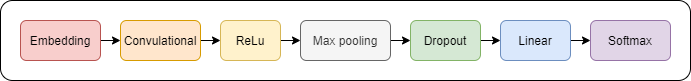

The diagram above was exported from draw.io. Its source (the exported page's mxGraphModel, read from the mxfile embedded in the PNG):
<mxGraphModel dx="782" dy="437" grid="1" gridSize="10" guides="1" tooltips="1" connect="1" arrows="1" fold="1" page="1" pageScale="1" pageWidth="850" pageHeight="1100" math="0" shadow="0">
  <root>
    <mxCell id="0" />
    <mxCell id="1" parent="0" />
    <mxCell id="MEYA-nfSC8_JDkQaU-El-19" value="" style="rounded=1;whiteSpace=wrap;html=1;" vertex="1" parent="1">
      <mxGeometry x="60" y="200" width="690" height="80" as="geometry" />
    </mxCell>
    <mxCell id="MEYA-nfSC8_JDkQaU-El-12" style="edgeStyle=orthogonalEdgeStyle;rounded=0;orthogonalLoop=1;jettySize=auto;html=1;exitX=1;exitY=0.5;exitDx=0;exitDy=0;entryX=0;entryY=0.5;entryDx=0;entryDy=0;" edge="1" parent="1" source="MEYA-nfSC8_JDkQaU-El-1" target="MEYA-nfSC8_JDkQaU-El-2">
      <mxGeometry relative="1" as="geometry" />
    </mxCell>
    <mxCell id="MEYA-nfSC8_JDkQaU-El-1" value="Embedding" style="rounded=1;whiteSpace=wrap;html=1;fillColor=#f8cecc;strokeColor=#b85450;" vertex="1" parent="1">
      <mxGeometry x="80" y="220" width="80" height="40" as="geometry" />
    </mxCell>
    <mxCell id="MEYA-nfSC8_JDkQaU-El-13" style="edgeStyle=orthogonalEdgeStyle;rounded=0;orthogonalLoop=1;jettySize=auto;html=1;exitX=1;exitY=0.5;exitDx=0;exitDy=0;entryX=0;entryY=0.5;entryDx=0;entryDy=0;" edge="1" parent="1" source="MEYA-nfSC8_JDkQaU-El-2" target="MEYA-nfSC8_JDkQaU-El-4">
      <mxGeometry relative="1" as="geometry" />
    </mxCell>
    <mxCell id="MEYA-nfSC8_JDkQaU-El-2" value="Convulational" style="rounded=1;whiteSpace=wrap;html=1;fillColor=#ffe6cc;strokeColor=#d79b00;" vertex="1" parent="1">
      <mxGeometry x="180" y="220" width="80" height="40" as="geometry" />
    </mxCell>
    <mxCell id="MEYA-nfSC8_JDkQaU-El-14" style="edgeStyle=orthogonalEdgeStyle;rounded=0;orthogonalLoop=1;jettySize=auto;html=1;exitX=1;exitY=0.5;exitDx=0;exitDy=0;entryX=0;entryY=0.5;entryDx=0;entryDy=0;" edge="1" parent="1" source="MEYA-nfSC8_JDkQaU-El-4" target="MEYA-nfSC8_JDkQaU-El-6">
      <mxGeometry relative="1" as="geometry" />
    </mxCell>
    <mxCell id="MEYA-nfSC8_JDkQaU-El-4" value="ReLu" style="rounded=1;whiteSpace=wrap;html=1;fillColor=#fff2cc;strokeColor=#d6b656;" vertex="1" parent="1">
      <mxGeometry x="280" y="220" width="60" height="40" as="geometry" />
    </mxCell>
    <mxCell id="MEYA-nfSC8_JDkQaU-El-15" style="edgeStyle=orthogonalEdgeStyle;rounded=0;orthogonalLoop=1;jettySize=auto;html=1;exitX=1;exitY=0.5;exitDx=0;exitDy=0;entryX=0;entryY=0.5;entryDx=0;entryDy=0;" edge="1" parent="1" source="MEYA-nfSC8_JDkQaU-El-6" target="MEYA-nfSC8_JDkQaU-El-7">
      <mxGeometry relative="1" as="geometry" />
    </mxCell>
    <mxCell id="MEYA-nfSC8_JDkQaU-El-6" value="Max pooling" style="rounded=1;whiteSpace=wrap;html=1;fillColor=#f5f5f5;strokeColor=#666666;fontColor=#333333;" vertex="1" parent="1">
      <mxGeometry x="360" y="220" width="90" height="40" as="geometry" />
    </mxCell>
    <mxCell id="MEYA-nfSC8_JDkQaU-El-17" style="edgeStyle=orthogonalEdgeStyle;rounded=0;orthogonalLoop=1;jettySize=auto;html=1;exitX=1;exitY=0.5;exitDx=0;exitDy=0;entryX=0;entryY=0.5;entryDx=0;entryDy=0;" edge="1" parent="1" source="MEYA-nfSC8_JDkQaU-El-7" target="MEYA-nfSC8_JDkQaU-El-9">
      <mxGeometry relative="1" as="geometry" />
    </mxCell>
    <mxCell id="MEYA-nfSC8_JDkQaU-El-7" value="Dropout" style="rounded=1;whiteSpace=wrap;html=1;fillColor=#d5e8d4;strokeColor=#82b366;" vertex="1" parent="1">
      <mxGeometry x="470" y="220" width="70" height="40" as="geometry" />
    </mxCell>
    <mxCell id="MEYA-nfSC8_JDkQaU-El-18" style="edgeStyle=orthogonalEdgeStyle;rounded=0;orthogonalLoop=1;jettySize=auto;html=1;exitX=1;exitY=0.5;exitDx=0;exitDy=0;entryX=0;entryY=0.5;entryDx=0;entryDy=0;" edge="1" parent="1" source="MEYA-nfSC8_JDkQaU-El-9" target="MEYA-nfSC8_JDkQaU-El-10">
      <mxGeometry relative="1" as="geometry" />
    </mxCell>
    <mxCell id="MEYA-nfSC8_JDkQaU-El-9" value="Linear" style="rounded=1;whiteSpace=wrap;html=1;fillColor=#dae8fc;strokeColor=#6c8ebf;" vertex="1" parent="1">
      <mxGeometry x="560" y="220" width="70" height="40" as="geometry" />
    </mxCell>
    <mxCell id="MEYA-nfSC8_JDkQaU-El-10" value="Softmax" style="rounded=1;whiteSpace=wrap;html=1;fillColor=#e1d5e7;strokeColor=#9673a6;" vertex="1" parent="1">
      <mxGeometry x="650" y="220" width="80" height="40" as="geometry" />
    </mxCell>
  </root>
</mxGraphModel>